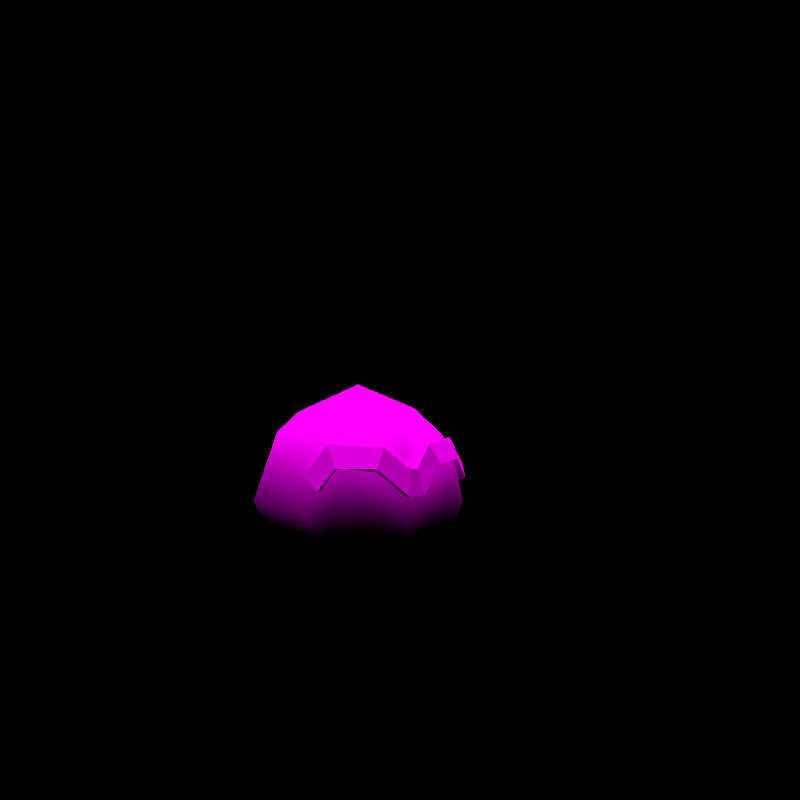 # Source: rumble-voltorb.blend  (saved by Blender 2.82.7; exported with 4.5.12 LTS)
import bpy
from mathutils import Matrix  # noqa: F401  (used for matrix-valued properties, if any)

bpy.ops.wm.read_factory_settings(use_empty=True)
scene = bpy.context.scene
scene.name = 'regice'

# ---- collections
col_don_t_render_me = bpy.data.collections.new("Don't Render Me"); scene.collection.children.link(col_don_t_render_me)

# ---- images (referenced by path relative to the original .blend; pixels are not part of the script)
import os
ASSET_DIR = os.environ.get("B2B_ASSET_DIR", "")  # directory of the original .blend (textures are referenced by path, not embedded)
HERE = os.path.dirname(os.path.abspath(__file__))  # packed textures are extracted next to this script under _unpacked/

def load_image(name, relpath, width, height, colorspace="sRGB"):
    """Load a texture the original file referenced (path relative to the .blend, or extracted next to this script)."""
    p = next((c for c in (os.path.join(HERE, relpath), os.path.join(ASSET_DIR, relpath)) if relpath and os.path.exists(c)), "")
    if p:
        img = bpy.data.images.load(p, check_existing=True)
        img.name = name
    else:  # same state as the original file: an image datablock whose file is absent (Cycles renders it pink)
        img = bpy.data.images.new(name, width, height)
        img.source = "FILE"
        img.filepath = "//" + (relpath or name)
    img.colorspace_settings.name = colorspace
    return img
img_pii_biriridama_hisui_body_c_png = load_image('Pii_BIRIRIDAMA_HISUI_body_C.png', 'Pii_BIRIRIDAMA_HISUI_body_C.png', 1024, 1024, 'sRGB')

# ---- materials (node trees are filled in below, after node groups)
mat_pii_biriridama_body = bpy.data.materials.new('Pii_BIRIRIDAMA_body')
mat_pii_biriridama_body.use_backface_culling = True
mat_pii_biriridama_body.use_transparent_shadow = False
mat_pii_biriridama_body.diffuse_color = (0.5844, 0.671, 0.5897, 1.0)

# ---- material node trees
mat_pii_biriridama_body.use_nodes = True; mat_pii_biriridama_body.node_tree.nodes.clear()
_N = mat_pii_biriridama_body.node_tree.nodes; _L = mat_pii_biriridama_body.node_tree.links
n0 = _N.new('ShaderNodeOutputMaterial'); n0.name = 'Material Output'; n0.location = (300, 300)
n1 = _N.new('ShaderNodeBsdfPrincipled'); n1.name = 'Principled BSDF'; n1.location = (10, 300)
n1.distribution = 'GGX'
n1.subsurface_method = 'BURLEY'
n1.inputs[2].default_value = 0.0
n1.inputs[3].default_value = 1.45
n1.inputs[13].default_value = 0.0
n1.inputs[27].default_value = (0.0, 0.0, 0.0, 1.0)
n1.inputs[28].default_value = 1.0
n2 = _N.new('ShaderNodeTexImage'); n2.name = 'Image Texture'; n2.location = (-280, 280)
n2.image = img_pii_biriridama_hisui_body_c_png
n2.interpolation = 'Closest'
_L.new(n1.outputs[0], n0.inputs[0])
_L.new(n2.outputs[0], n1.inputs[0])
n0.is_active_output = True

# ---- world
world_world = bpy.data.worlds.new('World'); scene.world = world_world
world_world.use_nodes = True; world_world.node_tree.nodes.clear()
_N = world_world.node_tree.nodes; _L = world_world.node_tree.links
n0 = _N.new('ShaderNodeOutputWorld'); n0.name = 'World Output'; n0.location = (300, 300)
n1 = _N.new('ShaderNodeBackground'); n1.name = 'Background'; n1.location = (10, 300)
n1.inputs[0].default_value = (0.05088, 0.05088, 0.05088, 1.0)
n1.inputs[1].default_value = 0.0
_L.new(n1.outputs[0], n0.inputs[0])
n0.is_active_output = True
world_world.color = (0.05088, 0.05088, 0.05088)
world_world.use_sun_shadow = False
world_world.sun_shadow_jitter_overblur = 0.0

# ---- cameras
cam_camera = bpy.data.cameras.new('Camera')
cam_camera.clip_end = 2e+04

# ---- lights
light_sun = bpy.data.lights.new('Sun', 'SUN')
light_sun.specular_factor = 0.0
light_sun.transmission_factor = 0.0
light_sun.use_shadow = False
light_sun.angle = 0.7854
light_sun.energy = 5.0
light_sun.shadow_soft_size = 0.25

# ---- meshes
me_biriridama = bpy.data.meshes.new('BIRIRIDAMA')
me_biriridama.from_pydata([(0.2265, -0.1391, 0.2126), (0.1531, -0.1531, 0.09487), (0.2339, 1.158e-08, 0.1533), (0.1822, -0.1851, 0.2126), (0.2476, 1.605e-08, 0.2126), (0.1573, -0.2028, 0.3159), (0.2415, 2.474e-08, 0.3276), (0.1531, -0.1531, 0.3863), (0.1396, 1.664e-09, 0.02204), (0.09459, -0.2373, 0.2126), (0.0, -0.1022, 0.01554), (0.0, -0.2259, 0.1083), (0.2259, 0.1396, 0.2126), (0.0, -0.2276, 0.3522), (0.0, 2.093e-11, 0.0002772), (0.1531, 0.1531, 0.09487), (0.0, 0.1022, 0.01554), (0.0, -0.2476, 0.2126), (0.168, 3.365e-08, 0.4457), (0.1531, 0.1531, 0.3863), (0.0, -0.1512, 0.4604), (-0.1531, -0.1531, 0.3863), (-0.1573, -0.2028, 0.3159), (-0.1396, 1.664e-09, 0.02204), (-0.1531, -0.1531, 0.09487), (0.09459, 0.2373, 0.2126), (0.0, 0.2259, 0.1083), (-0.09459, -0.2373, 0.2126), (-0.2265, -0.1391, 0.2126), (-0.168, 3.365e-08, 0.4457), (-0.2415, 2.474e-08, 0.3276), (0.0, 0.1512, 0.4604), (0.0, 3.849e-08, 0.5098), (-0.1531, 0.1531, 0.09487), (-0.2339, 1.158e-08, 0.1533), (0.0, 0.2378, 0.3522), (0.0, 0.2476, 0.2126), (-0.1822, -0.1851, 0.2126), (-0.1531, 0.1531, 0.3863), (-0.2476, 1.605e-08, 0.2126), (-0.2259, 0.1396, 0.2126), (-0.09459, 0.2373, 0.2126), (-0.07405, -0.2469, 0.2679), (0.07405, -0.2469, 0.2679)], [], [(0, 1, 2), (0, 3, 1), (0, 2, 4), (0, 5, 3), (0, 4, 6), (0, 7, 5), (0, 6, 7), (1, 8, 2), (1, 3, 9), (1, 10, 8), (1, 9, 11), (1, 11, 10), (4, 12, 6), (4, 2, 12), (5, 7, 13), (8, 10, 14), (8, 15, 2), (8, 14, 16), (8, 16, 15), (2, 15, 12), (9, 17, 11), (6, 18, 7), (6, 12, 19), (6, 19, 18), (13, 7, 20), (13, 20, 21), (13, 21, 22), (7, 18, 20), (10, 23, 14), (10, 11, 24), (10, 24, 23), (14, 23, 16), (15, 25, 12), (15, 16, 26), (15, 26, 25), (12, 25, 19), (17, 27, 11), (11, 27, 24), (21, 28, 22), (21, 20, 29), (21, 30, 28), (21, 29, 30), (18, 19, 31), (18, 32, 20), (18, 31, 32), (32, 31, 29), (32, 29, 20), (23, 33, 16), (23, 24, 34), (23, 34, 33), (16, 33, 26), (25, 35, 19), (25, 26, 36), (25, 36, 35), (19, 35, 31), (27, 37, 24), (24, 28, 34), (24, 37, 28), (37, 22, 28), (30, 29, 38), (30, 39, 28), (30, 38, 40), (30, 40, 39), (34, 40, 33), (34, 28, 39), (34, 39, 40), (31, 35, 38), (31, 38, 29), (26, 41, 36), (26, 33, 41), (41, 33, 40), (41, 35, 36), (41, 38, 35), (41, 40, 38), (27, 42, 22), (42, 13, 22), (22, 37, 27), (3, 5, 9), (9, 43, 17), (17, 43, 13), (13, 42, 17), (17, 42, 27), (9, 5, 43), (13, 43, 5)])
me_biriridama.polygons.foreach_set('use_smooth', [True] * 84)
_uv = me_biriridama.uv_layers.new(name='UVMap')
_uv.uv.foreach_set('vector', [0.755, 0.2465, 0.755, 0.2465, 0.755, 0.2465, 0.755, 0.2465, 0.755, 0.2465, 0.755, 0.2465, 0.755, 0.2465, 0.755, 0.2465, 0.755, 0.2465, 0.7422, 0.767, 0.7422, 0.767, 0.7422, 0.767, 0.7422, 0.767, 0.7422, 0.767, 0.7422, 0.767, 0.7422, 0.767, 0.7422, 0.767, 0.7422, 0.767, 0.7422, 0.767, 0.7422, 0.767, 0.7422, 0.767, 0.755, 0.2465, 0.755, 0.2465, 0.755, 0.2465, 0.755, 0.2465, 0.755, 0.2465, 0.755, 0.2465, 0.755, 0.2465, 0.755, 0.2465, 0.755, 0.2465, 0.755, 0.2465, 0.755, 0.2465, 0.755, 0.2465, 0.755, 0.2465, 0.755, 0.2465, 0.755, 0.2465, 0.7422, 0.767, 0.7422, 0.767, 0.7422, 0.767, 0.755, 0.2465, 0.755, 0.2465, 0.755, 0.2465, 0.7422, 0.767, 0.7422, 0.767, 0.7422, 0.767, 0.755, 0.2465, 0.755, 0.2465, 0.755, 0.2465, 0.755, 0.2465, 0.755, 0.2465, 0.755, 0.2465, 0.755, 0.2465, 0.755, 0.2465, 0.755, 0.2465, 0.755, 0.2465, 0.755, 0.2465, 0.755, 0.2465, 0.755, 0.2465, 0.755, 0.2465, 0.755, 0.2465, 0.755, 0.2465, 0.755, 0.2465, 0.755, 0.2465, 0.7422, 0.767, 0.7422, 0.767, 0.7422, 0.767, 0.7422, 0.767, 0.7422, 0.767, 0.7422, 0.767, 0.7422, 0.767, 0.7422, 0.767, 0.7422, 0.767, 0.7422, 0.767, 0.7422, 0.767, 0.7422, 0.767, 0.7422, 0.767, 0.7422, 0.767, 0.7422, 0.767, 0.7422, 0.767, 0.7422, 0.767, 0.7422, 0.767, 0.7422, 0.767, 0.7422, 0.767, 0.7422, 0.767, 0.755, 0.2465, 0.755, 0.2465, 0.755, 0.2465, 0.755, 0.2465, 0.755, 0.2465, 0.755, 0.2465, 0.755, 0.2465, 0.755, 0.2465, 0.755, 0.2465, 0.755, 0.2465, 0.755, 0.2465, 0.755, 0.2465, 0.755, 0.2465, 0.755, 0.2465, 0.755, 0.2465, 0.755, 0.2465, 0.755, 0.2465, 0.755, 0.2465, 0.755, 0.2465, 0.755, 0.2465, 0.755, 0.2465, 0.7422, 0.767, 0.7422, 0.767, 0.7422, 0.767, 0.755, 0.2465, 0.755, 0.2465, 0.755, 0.2465, 0.755, 0.2465, 0.755, 0.2465, 0.755, 0.2465, 0.7422, 0.767, 0.7422, 0.767, 0.7422, 0.767, 0.7422, 0.767, 0.7422, 0.767, 0.7422, 0.767, 0.7422, 0.767, 0.7422, 0.767, 0.7422, 0.767, 0.7422, 0.767, 0.7422, 0.767, 0.7422, 0.767, 0.7422, 0.767, 0.7422, 0.767, 0.7422, 0.767, 0.7422, 0.767, 0.7422, 0.767, 0.7422, 0.767, 0.7422, 0.767, 0.7422, 0.767, 0.7422, 0.767, 0.7422, 0.767, 0.7422, 0.767, 0.7422, 0.767, 0.7422, 0.767, 0.7422, 0.767, 0.7422, 0.767, 0.755, 0.2465, 0.755, 0.2465, 0.755, 0.2465, 0.755, 0.2465, 0.755, 0.2465, 0.755, 0.2465, 0.755, 0.2465, 0.755, 0.2465, 0.755, 0.2465, 0.755, 0.2465, 0.755, 0.2465, 0.755, 0.2465, 0.7422, 0.767, 0.7422, 0.767, 0.7422, 0.767, 0.755, 0.2465, 0.755, 0.2465, 0.755, 0.2465, 0.7422, 0.767, 0.7422, 0.767, 0.7422, 0.767, 0.7422, 0.767, 0.7422, 0.767, 0.7422, 0.767, 0.755, 0.2465, 0.755, 0.2465, 0.755, 0.2465, 0.755, 0.2465, 0.755, 0.2465, 0.755, 0.2465, 0.755, 0.2465, 0.755, 0.2465, 0.755, 0.2465, 0.7422, 0.767, 0.7422, 0.767, 0.7422, 0.767, 0.7422, 0.767, 0.7422, 0.767, 0.7422, 0.767, 0.7422, 0.767, 0.7422, 0.767, 0.7422, 0.767, 0.7422, 0.767, 0.7422, 0.767, 0.7422, 0.767, 0.7422, 0.767, 0.7422, 0.767, 0.7422, 0.767, 0.755, 0.2465, 0.755, 0.2465, 0.755, 0.2465, 0.755, 0.2465, 0.755, 0.2465, 0.755, 0.2465, 0.755, 0.2465, 0.755, 0.2465, 0.755, 0.2465, 0.7422, 0.767, 0.7422, 0.767, 0.7422, 0.767, 0.7422, 0.767, 0.7422, 0.767, 0.7422, 0.767, 0.755, 0.2465, 0.755, 0.2465, 0.755, 0.2465, 0.755, 0.2465, 0.755, 0.2465, 0.755, 0.2465, 0.755, 0.2465, 0.755, 0.2465, 0.755, 0.2465, 0.7422, 0.767, 0.7422, 0.767, 0.7422, 0.767, 0.7422, 0.767, 0.7422, 0.767, 0.7422, 0.767, 0.7422, 0.767, 0.7422, 0.767, 0.7422, 0.767, 0.25, 0.7969, 0.2022, 0.8578, 0.4012, 0.9178, 0.2022, 0.8578, 0.0429, 0.952, 0.4012, 0.9178, 0.4012, 0.9178, 0.4674, 0.7969, 0.25, 0.7969, 0.4674, 0.7969, 0.4012, 0.9178, 0.25, 0.7969, 0.25, 0.7969, 0.2022, 0.8578, 0.04243, 0.7969, 0.04243, 0.7969, 0.2022, 0.8578, 0.0429, 0.952, 0.0429, 0.952, 0.2022, 0.8578, 0.04243, 0.7969, 0.04243, 0.7969, 0.2022, 0.8578, 0.25, 0.7969, 0.25, 0.7969, 0.4012, 0.9178, 0.2022, 0.8578, 0.0429, 0.952, 0.2022, 0.8578, 0.4012, 0.9178])
me_biriridama.materials.append(mat_pii_biriridama_body)
me_biriridama.use_remesh_fix_poles = True
me_biriridama.use_remesh_preserve_attributes = False
me_biriridama.use_mirror_vertex_groups = False
me_biriridama.update()
me_biriridama.normals_split_custom_set([tuple(v) for v in zip(*[iter([0.9108, -0.4106, -0.04392, 0.5683, -0.5746, -0.589, 0.8962, 0.00101, -0.4437, 0.9108, -0.4106, -0.04392, 0.6125, -0.7726, -0.1674, 0.5683, -0.5746, -0.589, 0.9108, -0.4106, -0.04392, 0.8962, 0.00101, -0.4437, 0.9962, 0.002063, -0.08742, 0.9108, -0.4106, -0.04392, 0.5426, -0.8043, 0.2421, 0.6125, -0.7726, -0.1674, 0.9108, -0.4106, -0.04392, 0.9962, 0.002063, -0.08742, 0.948, 0.000917, 0.3182, 0.9108, -0.4106, -0.04392, 0.6238, -0.5382, 0.5667, 0.5426, -0.8043, 0.2421, 0.9108, -0.4106, -0.04392, 0.948, 0.000917, 0.3182, 0.6238, -0.5382, 0.5667, 0.5683, -0.5746, -0.589, 0.4652, 6.333e-06, -0.8852, 0.8962, 0.00101, -0.4437, 0.5683, -0.5746, -0.589, 0.6125, -0.7726, -0.1674, 0.3483, -0.9182, -0.1887, 0.5683, -0.5746, -0.589, 2.603e-07, -0.3913, -0.9203, 0.4652, 6.333e-06, -0.8852, 0.5683, -0.5746, -0.589, 0.3483, -0.9182, -0.1887, -2.313e-06, -0.8627, -0.5057, 0.5683, -0.5746, -0.589, -2.313e-06, -0.8627, -0.5057, 2.603e-07, -0.3913, -0.9203, 0.9962, 0.002063, -0.08742, 0.8854, 0.4587, -0.07493, 0.948, 0.000917, 0.3182, 0.9962, 0.002063, -0.08742, 0.8962, 0.00101, -0.4437, 0.8854, 0.4587, -0.07493, 0.5426, -0.8043, 0.2421, 0.6238, -0.5382, 0.5667, -5.669e-08, -0.8992, 0.4375, 0.4652, 6.333e-06, -0.8852, 2.603e-07, -0.3913, -0.9203, 0.0, -6.893e-08, -1.0, 0.4652, 6.333e-06, -0.8852, 0.5626, 0.5511, -0.6162, 0.8962, 0.00101, -0.4437, 0.4652, 6.333e-06, -0.8852, 0.0, -6.893e-08, -1.0, 2.417e-07, 0.3913, -0.9203, 0.4652, 6.333e-06, -0.8852, 2.417e-07, 0.3913, -0.9203, 0.5626, 0.5511, -0.6162, 0.8962, 0.00101, -0.4437, 0.5626, 0.5511, -0.6162, 0.8854, 0.4587, -0.07493, 0.3483, -0.9182, -0.1887, -2.069e-06, -0.9979, -0.06547, -2.313e-06, -0.8627, -0.5057, 0.948, 0.000917, 0.3182, 0.5711, 4.234e-06, 0.8208, 0.6238, -0.5382, 0.5667, 0.948, 0.000917, 0.3182, 0.8854, 0.4587, -0.07493, 0.6093, 0.6183, 0.4965, 0.948, 0.000917, 0.3182, 0.6093, 0.6183, 0.4965, 0.5711, 4.234e-06, 0.8208, -5.669e-08, -0.8992, 0.4375, 0.6238, -0.5382, 0.5667, -4.412e-06, -0.534, 0.8455, -5.669e-08, -0.8992, 0.4375, -4.412e-06, -0.534, 0.8455, -0.6238, -0.5382, 0.5667, -5.669e-08, -0.8992, 0.4375, -0.6238, -0.5382, 0.5667, -0.5426, -0.8043, 0.2421, 0.6238, -0.5382, 0.5667, 0.5711, 4.234e-06, 0.8208, -4.412e-06, -0.534, 0.8455, 2.603e-07, -0.3913, -0.9203, -0.4652, -6.755e-08, -0.8852, 0.0, -6.893e-08, -1.0, 2.603e-07, -0.3913, -0.9203, -2.313e-06, -0.8627, -0.5057, -0.5683, -0.5746, -0.589, 2.603e-07, -0.3913, -0.9203, -0.5683, -0.5746, -0.589, -0.4652, -6.755e-08, -0.8852, 0.0, -6.893e-08, -1.0, -0.4652, -6.755e-08, -0.8852, 2.417e-07, 0.3913, -0.9203, 0.5626, 0.5511, -0.6162, 0.3803, 0.9228, -0.06251, 0.8854, 0.4587, -0.07493, 0.5626, 0.5511, -0.6162, 2.417e-07, 0.3913, -0.9203, -2.31e-06, 0.8627, -0.5057, 0.5626, 0.5511, -0.6162, -2.31e-06, 0.8627, -0.5057, 0.3803, 0.9228, -0.06251, 0.8854, 0.4587, -0.07493, 0.3803, 0.9228, -0.06251, 0.6093, 0.6183, 0.4965, -2.069e-06, -0.9979, -0.06547, -0.3483, -0.9182, -0.1887, -2.313e-06, -0.8627, -0.5057, -2.313e-06, -0.8627, -0.5057, -0.3483, -0.9182, -0.1887, -0.5683, -0.5746, -0.589, -0.6238, -0.5382, 0.5667, -0.9108, -0.4106, -0.04393, -0.5426, -0.8043, 0.2421, -0.6238, -0.5382, 0.5667, -4.412e-06, -0.534, 0.8455, -0.5711, 4.229e-06, 0.8208, -0.6238, -0.5382, 0.5667, -0.948, 0.000917, 0.3182, -0.9108, -0.4106, -0.04393, -0.6238, -0.5382, 0.5667, -0.5711, 4.229e-06, 0.8208, -0.948, 0.000917, 0.3182, 0.5711, 4.234e-06, 0.8208, 0.6093, 0.6183, 0.4965, 9.313e-08, 0.5165, 0.8563, 0.5711, 4.234e-06, 0.8208, 0.0, 9.139e-08, 1.0, -4.412e-06, -0.534, 0.8455, 0.5711, 4.234e-06, 0.8208, 9.313e-08, 0.5165, 0.8563, 0.0, 9.139e-08, 1.0, 0.0, 9.139e-08, 1.0, 9.313e-08, 0.5165, 0.8563, -0.5711, 4.229e-06, 0.8208, 0.0, 9.139e-08, 1.0, -0.5711, 4.229e-06, 0.8208, -4.412e-06, -0.534, 0.8455, -0.4652, -6.755e-08, -0.8852, -0.5626, 0.5511, -0.6162, 2.417e-07, 0.3913, -0.9203, -0.4652, -6.755e-08, -0.8852, -0.5683, -0.5746, -0.589, -0.8962, 0.0009865, -0.4437, -0.4652, -6.755e-08, -0.8852, -0.8962, 0.0009865, -0.4437, -0.5626, 0.5511, -0.6162, 2.417e-07, 0.3913, -0.9203, -0.5626, 0.5511, -0.6162, -2.31e-06, 0.8627, -0.5057, 0.3803, 0.9228, -0.06251, -1.088e-06, 0.9397, 0.342, 0.6093, 0.6183, 0.4965, 0.3803, 0.9228, -0.06251, -2.31e-06, 0.8627, -0.5057, 1.216e-08, 0.9978, -0.06687, 0.3803, 0.9228, -0.06251, 1.216e-08, 0.9978, -0.06687, -1.088e-06, 0.9397, 0.342, 0.6093, 0.6183, 0.4965, -1.088e-06, 0.9397, 0.342, 9.313e-08, 0.5165, 0.8563, -0.3483, -0.9182, -0.1887, -0.6125, -0.7725, -0.1673, -0.5683, -0.5746, -0.589, -0.5683, -0.5746, -0.589, -0.9108, -0.4106, -0.04393, -0.8962, 0.0009865, -0.4437, -0.5683, -0.5746, -0.589, -0.6125, -0.7725, -0.1673, -0.9108, -0.4106, -0.04393, -0.6125, -0.7725, -0.1673, -0.5426, -0.8043, 0.2421, -0.9108, -0.4106, -0.04393, -0.948, 0.000917, 0.3182, -0.5711, 4.229e-06, 0.8208, -0.6093, 0.6183, 0.4965, -0.948, 0.000917, 0.3182, -0.9962, 0.002062, -0.08737, -0.9108, -0.4106, -0.04393, -0.948, 0.000917, 0.3182, -0.6093, 0.6183, 0.4965, -0.8854, 0.4587, -0.07493, -0.948, 0.000917, 0.3182, -0.8854, 0.4587, -0.07493, -0.9962, 0.002062, -0.08737, -0.8962, 0.0009865, -0.4437, -0.8854, 0.4587, -0.07493, -0.5626, 0.5511, -0.6162, -0.8962, 0.0009865, -0.4437, -0.9108, -0.4106, -0.04393, -0.9962, 0.002062, -0.08737, -0.8962, 0.0009865, -0.4437, -0.9962, 0.002062, -0.08737, -0.8854, 0.4587, -0.07493, 9.313e-08, 0.5165, 0.8563, -1.088e-06, 0.9397, 0.342, -0.6093, 0.6183, 0.4965, 9.313e-08, 0.5165, 0.8563, -0.6093, 0.6183, 0.4965, -0.5711, 4.229e-06, 0.8208, -2.31e-06, 0.8627, -0.5057, -0.3803, 0.9228, -0.06251, 1.216e-08, 0.9978, -0.06687, -2.31e-06, 0.8627, -0.5057, -0.5626, 0.5511, -0.6162, -0.3803, 0.9228, -0.06251, -0.3803, 0.9228, -0.06251, -0.5626, 0.5511, -0.6162, -0.8854, 0.4587, -0.07493, -0.3803, 0.9228, -0.06251, -1.088e-06, 0.9397, 0.342, 1.216e-08, 0.9978, -0.06687, -0.3803, 0.9228, -0.06251, -0.6093, 0.6183, 0.4965, -1.088e-06, 0.9397, 0.342, -0.3803, 0.9228, -0.06251, -0.8854, 0.4587, -0.07493, -0.6093, 0.6183, 0.4965, -0.3483, -0.9182, -0.1887, -0.1843, -0.9763, 0.1133, -0.5426, -0.8043, 0.2421, -0.1843, -0.9763, 0.1133, -5.669e-08, -0.8992, 0.4375, -0.5426, -0.8043, 0.2421, -0.5426, -0.8043, 0.2421, -0.6125, -0.7725, -0.1673, -0.3483, -0.9182, -0.1887, 0.6125, -0.7726, -0.1674, 0.5426, -0.8043, 0.2421, 0.3483, -0.9182, -0.1887, 0.3483, -0.9182, -0.1887, 0.1843, -0.9763, 0.1133, -2.069e-06, -0.9979, -0.06547, -2.069e-06, -0.9979, -0.06547, 0.1843, -0.9763, 0.1133, -5.669e-08, -0.8992, 0.4375, -5.669e-08, -0.8992, 0.4375, -0.1843, -0.9763, 0.1133, -2.069e-06, -0.9979, -0.06547, -2.069e-06, -0.9979, -0.06547, -0.1843, -0.9763, 0.1133, -0.3483, -0.9182, -0.1887, 0.3483, -0.9182, -0.1887, 0.5426, -0.8043, 0.2421, 0.1843, -0.9763, 0.1133, -5.669e-08, -0.8992, 0.4375, 0.1843, -0.9763, 0.1133, 0.5426, -0.8043, 0.2421])] * 3)])
me_biriridama_hisui = bpy.data.meshes.new('BIRIRIDAMA_HISUI')
me_biriridama_hisui.from_pydata([(0.1557, -0.1595, 0.3637), (0.1909, -0.1491, 0.3114), (0.1577, -0.1182, 0.4072), (0.2094, -0.1619, 0.3197), (0.225, -0.1215, 0.3486), (0.207, -0.1078, 0.3409), (0.02069, -0.2626, 0.3172), (0.1731, -0.132, 0.4217), (0.171, -0.1729, 0.3741), (0.06266, -0.2051, 0.4243), (0.05488, -0.1869, 0.4094), (0.08891, -0.2253, 0.3783), (0.08165, -0.2065, 0.3661), (0.01806, -0.2412, 0.3106), (-0.1557, -0.1595, 0.3637), (-0.1909, -0.1491, 0.3114), (-0.1577, -0.1182, 0.4072), (-0.2094, -0.1619, 0.3197), (-0.225, -0.1215, 0.3486), (-0.207, -0.1078, 0.3409), (-0.02069, -0.2626, 0.3172), (-0.01116, -0.2414, 0.377), (0.01116, -0.2414, 0.377), (-0.1731, -0.132, 0.4217), (-0.171, -0.1729, 0.3741), (-0.06266, -0.2051, 0.4243), (-0.05488, -0.1869, 0.4094), (-0.08891, -0.2253, 0.3783), (-0.08165, -0.2065, 0.3661), (-0.01806, -0.2412, 0.3106), (0.0, -0.2213, 0.3682)], [], [(8, 3, 4, 7), (0, 1, 3, 8), (6, 11, 9, 22), (3, 1, 5, 4), (5, 2, 7, 4), (9, 7, 2, 10), (11, 8, 7, 9), (12, 0, 8, 11), (11, 6, 13, 12), (22, 9, 10, 30), (24, 23, 18, 17), (22, 30, 21), (14, 24, 17, 15), (20, 21, 25, 27), (17, 18, 19, 15), (19, 18, 23, 16), (25, 26, 16, 23), (27, 25, 23, 24), (28, 27, 24, 14), (13, 6, 20, 29), (27, 28, 29, 20), (21, 30, 26, 25), (22, 21, 20, 6)])
me_biriridama_hisui.polygons.foreach_set('use_smooth', [True] * 23)
_k = set([(0, 1), (0, 8), (0, 12), (1, 3), (1, 5), (2, 5), (2, 7), (2, 10), (3, 4), (3, 8), (4, 5), (4, 7), (6, 11), (6, 13), (6, 20), (6, 22), (7, 8), (7, 9), (8, 11), (9, 10), (9, 11), (9, 22), (10, 30), (11, 12), (12, 13), (13, 29), (14, 15), (14, 24), (14, 28), (15, 17), (15, 19), (16, 19), (16, 23), (16, 26), (17, 18), (17, 24), (18, 19), (18, 23), (20, 21), (20, 27), (20, 29), (21, 22), (21, 25), (21, 30), (22, 30), (23, 24), (23, 25), (24, 27), (25, 26), (25, 27), (26, 30), (27, 28), (28, 29)])
me_biriridama_hisui.attributes.new('sharp_edge', 'BOOLEAN', 'EDGE').data.foreach_set('value', [ (min(e.vertices), max(e.vertices)) in _k for e in me_biriridama_hisui.edges])
_uv = me_biriridama_hisui.uv_layers.new(name='UVMap')
_uv.uv.foreach_set('vector', [0.769, 0.7858, 0.769, 0.7858, 0.769, 0.7858, 0.769, 0.7858, 0.6003, 0.9308, 0.6003, 0.9308, 0.6003, 0.9308, 0.6003, 0.9308, 0.769, 0.7858, 0.769, 0.7858, 0.769, 0.7858, 0.769, 0.7858, 0.6003, 0.9308, 0.6003, 0.9308, 0.6003, 0.9308, 0.6003, 0.9308, 0.6003, 0.9308, 0.6003, 0.9308, 0.6003, 0.9308, 0.6003, 0.9308, 0.6003, 0.9308, 0.6003, 0.9308, 0.6003, 0.9308, 0.6003, 0.9308, 0.769, 0.7858, 0.769, 0.7858, 0.769, 0.7858, 0.769, 0.7858, 0.6003, 0.9308, 0.6003, 0.9308, 0.6003, 0.9308, 0.6003, 0.9308, 0.6003, 0.9308, 0.6003, 0.9308, 0.6003, 0.9308, 0.6003, 0.9308, 0.6003, 0.9308, 0.6003, 0.9308, 0.6003, 0.9308, 0.6003, 0.9308, 0.769, 0.7858, 0.769, 0.7858, 0.769, 0.7858, 0.769, 0.7858, 0.6003, 0.9308, 0.6003, 0.9308, 0.6003, 0.9308, 0.6003, 0.9308, 0.6003, 0.9308, 0.6003, 0.9308, 0.6003, 0.9308, 0.769, 0.7858, 0.769, 0.7858, 0.769, 0.7858, 0.769, 0.7858, 0.6003, 0.9308, 0.6003, 0.9308, 0.6003, 0.9308, 0.6003, 0.9308, 0.6003, 0.9308, 0.6003, 0.9308, 0.6003, 0.9308, 0.6003, 0.9308, 0.6003, 0.9308, 0.6003, 0.9308, 0.6003, 0.9308, 0.6003, 0.9308, 0.769, 0.7858, 0.769, 0.7858, 0.769, 0.7858, 0.769, 0.7858, 0.6003, 0.9308, 0.6003, 0.9308, 0.6003, 0.9308, 0.6003, 0.9308, 0.6003, 0.9308, 0.6003, 0.9308, 0.6003, 0.9308, 0.6003, 0.9308, 0.6003, 0.9308, 0.6003, 0.9308, 0.6003, 0.9308, 0.6003, 0.9308, 0.6003, 0.9308, 0.6003, 0.9308, 0.6003, 0.9308, 0.6003, 0.9308, 0.769, 0.7858, 0.769, 0.7858, 0.769, 0.7858, 0.769, 0.7858])
me_biriridama_hisui.materials.append(mat_pii_biriridama_body)
me_biriridama_hisui.use_remesh_fix_poles = True
me_biriridama_hisui.use_remesh_preserve_attributes = False
me_biriridama_hisui.use_mirror_vertex_groups = False
me_biriridama_hisui.update()
me_biriridama_hisui.normals_split_custom_set([tuple(v) for v in zip(*[iter([0.7215, -0.5512, 0.419, 0.7215, -0.5512, 0.419, 0.7215, -0.5512, 0.419, 0.7215, -0.5512, 0.419, -0.3908, -0.8127, -0.4322, -0.3908, -0.8127, -0.4322, -0.3908, -0.8127, -0.4322, -0.3908, -0.8127, -0.4322, 0.1787, -0.8944, 0.41, 0.1787, -0.8944, 0.41, 0.1787, -0.8944, 0.41, 0.1787, -0.8944, 0.41, 0.5682, 0.3211, -0.7577, 0.5682, 0.3211, -0.7577, 0.5682, 0.3211, -0.7577, 0.5682, 0.3211, -0.7577, 0.3998, 0.8184, 0.4127, 0.3998, 0.8184, 0.4127, 0.3998, 0.8184, 0.4127, 0.3998, 0.8184, 0.4127, -0.3179, 0.5046, 0.8027, -0.3179, 0.5046, 0.8027, -0.3179, 0.5046, 0.8027, -0.3179, 0.5046, 0.8027, 0.465, -0.6818, 0.5648, 0.465, -0.6818, 0.5648, 0.465, -0.6818, 0.5648, 0.465, -0.6818, 0.5648, 0.241, -0.4359, -0.8672, 0.241, -0.4359, -0.8672, 0.241, -0.4359, -0.8672, 0.241, -0.4359, -0.8672, 0.7006, -0.1541, -0.6967, 0.7006, -0.1541, -0.6967, 0.7006, -0.1541, -0.6967, 0.7006, -0.1541, -0.6967, -0.6787, 0.1137, 0.7256, -0.6787, 0.1137, 0.7256, -0.6787, 0.1137, 0.7256, -0.6787, 0.1137, 0.7256, -0.7215, -0.5512, 0.419, -0.7215, -0.5512, 0.419, -0.7215, -0.5512, 0.419, -0.7215, -0.5512, 0.419, 0.0, 0.4004, 0.9163, 0.0, 0.4004, 0.9163, 0.0, 0.4004, 0.9163, 0.3908, -0.8127, -0.4322, 0.3908, -0.8127, -0.4322, 0.3908, -0.8127, -0.4322, 0.3908, -0.8127, -0.4322, -0.1787, -0.8944, 0.41, -0.1787, -0.8944, 0.41, -0.1787, -0.8944, 0.41, -0.1787, -0.8944, 0.41, -0.5682, 0.3211, -0.7577, -0.5682, 0.3211, -0.7577, -0.5682, 0.3211, -0.7577, -0.5682, 0.3211, -0.7577, -0.3998, 0.8184, 0.4127, -0.3998, 0.8184, 0.4127, -0.3998, 0.8184, 0.4127, -0.3998, 0.8184, 0.4127, 0.3179, 0.5046, 0.8027, 0.3179, 0.5046, 0.8027, 0.3179, 0.5046, 0.8027, 0.3179, 0.5046, 0.8027, -0.465, -0.6818, 0.5648, -0.465, -0.6818, 0.5648, -0.465, -0.6818, 0.5648, -0.465, -0.6818, 0.5648, -0.241, -0.4359, -0.8672, -0.241, -0.4359, -0.8672, -0.241, -0.4359, -0.8672, -0.241, -0.4359, -0.8672, 0.0, -0.2979, -0.9546, 0.0, -0.2979, -0.9546, 0.0, -0.2979, -0.9546, 0.0, -0.2979, -0.9546, -0.7006, -0.1541, -0.6967, -0.7006, -0.1541, -0.6967, -0.7006, -0.1541, -0.6967, -0.7006, -0.1541, -0.6967, 0.6787, 0.1137, 0.7256, 0.6787, 0.1137, 0.7256, 0.6787, 0.1137, 0.7256, 0.6787, 0.1137, 0.7256, 0.0, -0.9427, 0.3337, 0.0, -0.9427, 0.3337, 0.0, -0.9427, 0.3337, 0.0, -0.9427, 0.3337])] * 3)])
arm_armature = bpy.data.armatures.new('Armature')  # bones are not reproduced

# ---- objects
ob_sun = bpy.data.objects.new('Sun', light_sun)
ob_armature = bpy.data.objects.new('Armature', arm_armature)
ob_biriridama = bpy.data.objects.new('BIRIRIDAMA', me_biriridama)
ob_biriridama_hisui = bpy.data.objects.new('BIRIRIDAMA_HISUI', me_biriridama_hisui)
ob_camera = bpy.data.objects.new('Camera', cam_camera)

# ---- transforms, parenting, visibility, modifiers, constraints
ob_sun.location = (-0.2567, -0.4105, -0.09083)
ob_sun.color = (0.8, 0.8, 0.8, 1.0)
ob_sun.hide_select = True
ob_sun.lineart.crease_threshold = 0.0
ob_armature.location = (0.0, 0.0, 0.0)
ob_armature.lineart.crease_threshold = 0.0
ob_biriridama.location = (0.0, 0.0, 0.0)
ob_biriridama.lineart.crease_threshold = 0.0
_vg = ob_biriridama.vertex_groups.new(name='Waist')
_vg.add([0, 1, 2, 3, 4, 5, 6, 7, 8, 9, 10, 11, 12, 13, 14, 15, 16, 17, 18, 19, 20, 21, 22, 23, 24, 25, 26, 27, 28, 29, 30, 31, 32, 33, 34, 35, 36, 37, 38, 39, 40, 41, 42, 43], 1.0, 'REPLACE')
_m = ob_biriridama.modifiers.new('Armature', 'ARMATURE')
_m.object = ob_armature
ob_biriridama_hisui.location = (0.004885, 0.03132, -0.02044)
ob_biriridama_hisui.rotation_euler = (0.1442, -0.01582, -0.003316)
ob_biriridama_hisui.lineart.crease_threshold = 0.0
_vg = ob_biriridama_hisui.vertex_groups.new(name='Waist')
_vg.add([0, 1, 2, 3, 4, 5, 6, 7, 8, 9, 10, 11, 12, 13, 14, 15, 16, 17, 18, 19, 20, 21, 22, 23, 24, 25, 26, 27, 28, 29, 30], 1.0, 'REPLACE')
_m = ob_biriridama_hisui.modifiers.new('Armature', 'ARMATURE')
_m.object = ob_armature
ob_camera.location = (-1.406, -2.433, 0.5873)
ob_camera.rotation_euler = (1.529, 0.0001237, -0.5618)
ob_camera.scale = (1.0, 1.0, 1.0)
ob_camera.lineart.crease_threshold = 0.0

# ---- collection membership
scene.collection.objects.link(ob_sun)
scene.collection.objects.link(ob_armature)
scene.collection.objects.link(ob_biriridama)
scene.collection.objects.link(ob_biriridama_hisui)
col_don_t_render_me.objects.link(ob_camera)
def _layer_coll(name, lc=None):
    lc = lc or bpy.context.view_layer.layer_collection
    for c in lc.children:
        if c.name == name: return c
        r = _layer_coll(name, c)
        if r: return r
_layer_coll("Don't Render Me").exclude = True

# ---- scene / render settings (as saved in the file)
scene.camera = ob_camera
scene.frame_start = 1; scene.frame_end = 141; scene.frame_set(1)
scene.render.engine = 'BLENDER_EEVEE_NEXT'
scene.render.image_settings.compression = 30
scene.render.resolution_x = 600
scene.render.resolution_y = 600
scene.render.fps = 30
scene.render.filter_size = 0.01
scene.render.film_transparent = True
scene.cycles.samples = 64
scene.cycles.sampling_pattern = 'TABULATED_SOBOL'
scene.cycles.use_adaptive_sampling = False
scene.cycles.use_light_tree = False
scene.cycles.caustics_reflective = False
scene.cycles.caustics_refractive = False
scene.cycles.max_bounces = 1
scene.cycles.diffuse_bounces = 1
scene.cycles.glossy_bounces = 1
scene.cycles.transmission_bounces = 1
scene.cycles.transparent_max_bounces = 1
scene.cycles.filter_width = 0.01
scene.eevee.taa_render_samples = 32
scene.eevee.use_taa_reprojection = False
scene.view_settings.view_transform = 'Standard'
bpy.context.view_layer.update()

